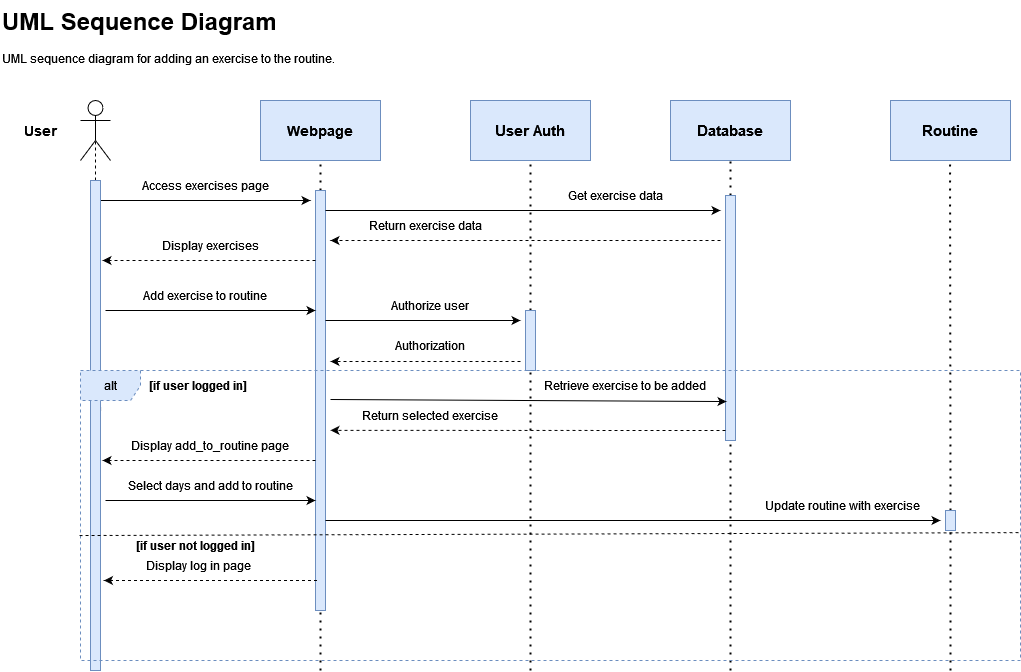

The diagram above was exported from draw.io. Its source (the exported page's mxGraphModel, read from the mxfile embedded in the PNG):
<mxGraphModel dx="792" dy="1104" grid="1" gridSize="10" guides="1" tooltips="1" connect="1" arrows="1" fold="1" page="1" pageScale="1" pageWidth="850" pageHeight="1100" math="0" shadow="0">
  <root>
    <mxCell id="0" />
    <mxCell id="1" parent="0" />
    <mxCell id="YHQxUcGRh1ba0dpen6O3-1" value="" style="shape=umlActor;verticalLabelPosition=bottom;verticalAlign=top;html=1;outlineConnect=0;" vertex="1" parent="1">
      <mxGeometry x="120" y="140" width="30" height="60" as="geometry" />
    </mxCell>
    <mxCell id="YHQxUcGRh1ba0dpen6O3-4" value="&lt;h1 style=&quot;margin-top: 0px;&quot;&gt;UML Sequence Diagram&lt;br&gt;&lt;/h1&gt;&lt;p&gt;UML sequence diagram for adding an exercise to the routine.&lt;br&gt;&lt;/p&gt;" style="text;html=1;whiteSpace=wrap;overflow=hidden;rounded=0;" vertex="1" parent="1">
      <mxGeometry x="40" y="40" width="440" height="120" as="geometry" />
    </mxCell>
    <mxCell id="YHQxUcGRh1ba0dpen6O3-5" value="&lt;font size=&quot;1&quot;&gt;&lt;b style=&quot;font-size: 14px;&quot;&gt;User&lt;/b&gt;&lt;/font&gt;" style="text;html=1;align=center;verticalAlign=middle;whiteSpace=wrap;rounded=0;" vertex="1" parent="1">
      <mxGeometry x="50" y="155" width="60" height="30" as="geometry" />
    </mxCell>
    <mxCell id="YHQxUcGRh1ba0dpen6O3-6" value="&lt;b&gt;&lt;font style=&quot;font-size: 14px;&quot;&gt;Webpage&lt;/font&gt;&lt;/b&gt;" style="rounded=0;whiteSpace=wrap;html=1;fillColor=#dae8fc;strokeColor=#6c8ebf;" vertex="1" parent="1">
      <mxGeometry x="300" y="140" width="120" height="60" as="geometry" />
    </mxCell>
    <mxCell id="YHQxUcGRh1ba0dpen6O3-7" value="&lt;font size=&quot;1&quot;&gt;&lt;b style=&quot;font-size: 15px;&quot;&gt;Database&lt;/b&gt;&lt;/font&gt;" style="rounded=0;whiteSpace=wrap;html=1;fillColor=#dae8fc;strokeColor=#6c8ebf;" vertex="1" parent="1">
      <mxGeometry x="710" y="140" width="120" height="60" as="geometry" />
    </mxCell>
    <mxCell id="YHQxUcGRh1ba0dpen6O3-8" value="" style="endArrow=none;dashed=1;html=1;rounded=0;entryX=0.5;entryY=0.5;entryDx=0;entryDy=0;entryPerimeter=0;" edge="1" parent="1" source="YHQxUcGRh1ba0dpen6O3-21" target="YHQxUcGRh1ba0dpen6O3-1">
      <mxGeometry width="50" height="50" relative="1" as="geometry">
        <mxPoint x="140" y="680" as="sourcePoint" />
        <mxPoint x="130" y="210" as="targetPoint" />
        <Array as="points" />
      </mxGeometry>
    </mxCell>
    <mxCell id="YHQxUcGRh1ba0dpen6O3-9" value="" style="endArrow=none;dashed=1;html=1;dashPattern=1 3;strokeWidth=2;rounded=0;entryX=0.5;entryY=1;entryDx=0;entryDy=0;" edge="1" parent="1" target="YHQxUcGRh1ba0dpen6O3-6">
      <mxGeometry width="50" height="50" relative="1" as="geometry">
        <mxPoint x="360" y="710" as="sourcePoint" />
        <mxPoint x="410" y="540" as="targetPoint" />
      </mxGeometry>
    </mxCell>
    <mxCell id="YHQxUcGRh1ba0dpen6O3-10" value="" style="endArrow=none;dashed=1;html=1;dashPattern=1 3;strokeWidth=2;rounded=0;entryX=0.5;entryY=1;entryDx=0;entryDy=0;" edge="1" parent="1" source="YHQxUcGRh1ba0dpen6O3-16" target="YHQxUcGRh1ba0dpen6O3-7">
      <mxGeometry width="50" height="50" relative="1" as="geometry">
        <mxPoint x="630" y="680" as="sourcePoint" />
        <mxPoint x="410" y="540" as="targetPoint" />
      </mxGeometry>
    </mxCell>
    <mxCell id="YHQxUcGRh1ba0dpen6O3-11" value="" style="endArrow=classic;html=1;rounded=0;" edge="1" parent="1">
      <mxGeometry width="50" height="50" relative="1" as="geometry">
        <mxPoint x="140" y="240" as="sourcePoint" />
        <mxPoint x="350" y="240" as="targetPoint" />
      </mxGeometry>
    </mxCell>
    <mxCell id="YHQxUcGRh1ba0dpen6O3-12" value="Access exercises page" style="text;html=1;align=center;verticalAlign=middle;whiteSpace=wrap;rounded=0;" vertex="1" parent="1">
      <mxGeometry x="170" y="210" width="150" height="30" as="geometry" />
    </mxCell>
    <mxCell id="YHQxUcGRh1ba0dpen6O3-14" value="" style="endArrow=none;dashed=1;html=1;dashPattern=1 3;strokeWidth=2;rounded=0;entryX=0.5;entryY=1;entryDx=0;entryDy=0;" edge="1" parent="1" target="YHQxUcGRh1ba0dpen6O3-13">
      <mxGeometry width="50" height="50" relative="1" as="geometry">
        <mxPoint x="360" y="650" as="sourcePoint" />
        <mxPoint x="360" y="200" as="targetPoint" />
      </mxGeometry>
    </mxCell>
    <mxCell id="YHQxUcGRh1ba0dpen6O3-13" value="" style="rounded=0;whiteSpace=wrap;html=1;fillColor=#dae8fc;strokeColor=#6c8ebf;" vertex="1" parent="1">
      <mxGeometry x="355" y="230" width="10" height="420" as="geometry" />
    </mxCell>
    <mxCell id="YHQxUcGRh1ba0dpen6O3-15" value="" style="endArrow=classic;html=1;rounded=0;" edge="1" parent="1">
      <mxGeometry width="50" height="50" relative="1" as="geometry">
        <mxPoint x="365" y="250" as="sourcePoint" />
        <mxPoint x="760" y="250" as="targetPoint" />
      </mxGeometry>
    </mxCell>
    <mxCell id="YHQxUcGRh1ba0dpen6O3-17" value="" style="endArrow=none;dashed=1;html=1;dashPattern=1 3;strokeWidth=2;rounded=0;entryX=0.5;entryY=1;entryDx=0;entryDy=0;" edge="1" parent="1" target="YHQxUcGRh1ba0dpen6O3-16">
      <mxGeometry width="50" height="50" relative="1" as="geometry">
        <mxPoint x="770" y="710" as="sourcePoint" />
        <mxPoint x="630" y="200" as="targetPoint" />
      </mxGeometry>
    </mxCell>
    <mxCell id="YHQxUcGRh1ba0dpen6O3-16" value="" style="rounded=0;whiteSpace=wrap;html=1;fillColor=#dae8fc;strokeColor=#6c8ebf;" vertex="1" parent="1">
      <mxGeometry x="765" y="235" width="10" height="245" as="geometry" />
    </mxCell>
    <mxCell id="YHQxUcGRh1ba0dpen6O3-18" value="Get exercise data" style="text;html=1;align=center;verticalAlign=middle;whiteSpace=wrap;rounded=0;" vertex="1" parent="1">
      <mxGeometry x="510" y="220" width="290" height="30" as="geometry" />
    </mxCell>
    <mxCell id="YHQxUcGRh1ba0dpen6O3-19" value="" style="endArrow=classic;html=1;rounded=0;dashed=1;" edge="1" parent="1">
      <mxGeometry width="50" height="50" relative="1" as="geometry">
        <mxPoint x="760" y="280" as="sourcePoint" />
        <mxPoint x="370" y="280" as="targetPoint" />
      </mxGeometry>
    </mxCell>
    <mxCell id="YHQxUcGRh1ba0dpen6O3-20" value="Return exercise data" style="text;html=1;align=center;verticalAlign=middle;whiteSpace=wrap;rounded=0;" vertex="1" parent="1">
      <mxGeometry x="400" y="250" width="130" height="30" as="geometry" />
    </mxCell>
    <mxCell id="YHQxUcGRh1ba0dpen6O3-22" value="" style="endArrow=none;dashed=1;html=1;rounded=0;entryX=0.5;entryY=0.5;entryDx=0;entryDy=0;entryPerimeter=0;exitX=0.5;exitY=1;exitDx=0;exitDy=0;" edge="1" parent="1" source="YHQxUcGRh1ba0dpen6O3-21" target="YHQxUcGRh1ba0dpen6O3-21">
      <mxGeometry width="50" height="50" relative="1" as="geometry">
        <mxPoint x="140" y="680" as="sourcePoint" />
        <mxPoint x="135" y="170" as="targetPoint" />
        <Array as="points">
          <mxPoint x="140" y="450" />
        </Array>
      </mxGeometry>
    </mxCell>
    <mxCell id="YHQxUcGRh1ba0dpen6O3-21" value="" style="rounded=0;whiteSpace=wrap;html=1;fillColor=#dae8fc;strokeColor=#6c8ebf;" vertex="1" parent="1">
      <mxGeometry x="130" y="220" width="10" height="490" as="geometry" />
    </mxCell>
    <mxCell id="YHQxUcGRh1ba0dpen6O3-24" value="" style="endArrow=classic;html=1;rounded=0;dashed=1;" edge="1" parent="1">
      <mxGeometry width="50" height="50" relative="1" as="geometry">
        <mxPoint x="355" y="300" as="sourcePoint" />
        <mxPoint x="142" y="300" as="targetPoint" />
      </mxGeometry>
    </mxCell>
    <mxCell id="YHQxUcGRh1ba0dpen6O3-25" value="Display exercises" style="text;html=1;align=center;verticalAlign=middle;whiteSpace=wrap;rounded=0;" vertex="1" parent="1">
      <mxGeometry x="190" y="270" width="120" height="30" as="geometry" />
    </mxCell>
    <mxCell id="YHQxUcGRh1ba0dpen6O3-26" value="" style="endArrow=classic;html=1;rounded=0;" edge="1" parent="1">
      <mxGeometry width="50" height="50" relative="1" as="geometry">
        <mxPoint x="145" y="350" as="sourcePoint" />
        <mxPoint x="355" y="350" as="targetPoint" />
      </mxGeometry>
    </mxCell>
    <mxCell id="YHQxUcGRh1ba0dpen6O3-27" value="Add exercise to routine" style="text;html=1;align=center;verticalAlign=middle;whiteSpace=wrap;rounded=0;" vertex="1" parent="1">
      <mxGeometry x="170" y="320" width="150" height="30" as="geometry" />
    </mxCell>
    <mxCell id="YHQxUcGRh1ba0dpen6O3-28" value="&lt;b&gt;&lt;font style=&quot;font-size: 15px;&quot;&gt;Routine&lt;/font&gt;&lt;/b&gt;" style="rounded=0;whiteSpace=wrap;html=1;fillColor=#dae8fc;strokeColor=#6c8ebf;" vertex="1" parent="1">
      <mxGeometry x="930" y="140" width="120" height="60" as="geometry" />
    </mxCell>
    <mxCell id="YHQxUcGRh1ba0dpen6O3-29" value="" style="endArrow=classic;html=1;rounded=0;dashed=1;" edge="1" parent="1">
      <mxGeometry width="50" height="50" relative="1" as="geometry">
        <mxPoint x="560" y="401" as="sourcePoint" />
        <mxPoint x="370" y="401" as="targetPoint" />
      </mxGeometry>
    </mxCell>
    <mxCell id="YHQxUcGRh1ba0dpen6O3-30" value="Display add_to_routine page" style="text;html=1;align=center;verticalAlign=middle;whiteSpace=wrap;rounded=0;" vertex="1" parent="1">
      <mxGeometry x="160" y="470" width="180" height="30" as="geometry" />
    </mxCell>
    <mxCell id="YHQxUcGRh1ba0dpen6O3-31" value="" style="endArrow=classic;html=1;rounded=0;" edge="1" parent="1">
      <mxGeometry width="50" height="50" relative="1" as="geometry">
        <mxPoint x="145" y="540" as="sourcePoint" />
        <mxPoint x="355" y="540" as="targetPoint" />
      </mxGeometry>
    </mxCell>
    <mxCell id="YHQxUcGRh1ba0dpen6O3-32" value="Select days and add to routine" style="text;html=1;align=center;verticalAlign=middle;whiteSpace=wrap;rounded=0;" vertex="1" parent="1">
      <mxGeometry x="152.5" y="510" width="195" height="30" as="geometry" />
    </mxCell>
    <mxCell id="YHQxUcGRh1ba0dpen6O3-33" value="&lt;b style=&quot;font-size: 15px;&quot;&gt;&lt;font style=&quot;font-size: 15px;&quot;&gt;User Auth&lt;br&gt;&lt;/font&gt;&lt;/b&gt;" style="rounded=0;whiteSpace=wrap;html=1;fillColor=#dae8fc;strokeColor=#6c8ebf;" vertex="1" parent="1">
      <mxGeometry x="510" y="140" width="120" height="60" as="geometry" />
    </mxCell>
    <mxCell id="YHQxUcGRh1ba0dpen6O3-34" value="" style="endArrow=none;dashed=1;html=1;dashPattern=1 3;strokeWidth=2;rounded=0;" edge="1" parent="1" source="YHQxUcGRh1ba0dpen6O3-37">
      <mxGeometry width="50" height="50" relative="1" as="geometry">
        <mxPoint x="570" y="680" as="sourcePoint" />
        <mxPoint x="570" y="200" as="targetPoint" />
      </mxGeometry>
    </mxCell>
    <mxCell id="YHQxUcGRh1ba0dpen6O3-35" value="" style="endArrow=none;dashed=1;html=1;dashPattern=1 3;strokeWidth=2;rounded=0;entryX=0.5;entryY=1;entryDx=0;entryDy=0;" edge="1" parent="1" source="YHQxUcGRh1ba0dpen6O3-52">
      <mxGeometry width="50" height="50" relative="1" as="geometry">
        <mxPoint x="990" y="680" as="sourcePoint" />
        <mxPoint x="989.5" y="200" as="targetPoint" />
      </mxGeometry>
    </mxCell>
    <mxCell id="YHQxUcGRh1ba0dpen6O3-36" value="" style="endArrow=classic;html=1;rounded=0;" edge="1" parent="1">
      <mxGeometry width="50" height="50" relative="1" as="geometry">
        <mxPoint x="365" y="360" as="sourcePoint" />
        <mxPoint x="560" y="360" as="targetPoint" />
      </mxGeometry>
    </mxCell>
    <mxCell id="YHQxUcGRh1ba0dpen6O3-38" value="" style="endArrow=none;dashed=1;html=1;dashPattern=1 3;strokeWidth=2;rounded=0;" edge="1" parent="1" target="YHQxUcGRh1ba0dpen6O3-37">
      <mxGeometry width="50" height="50" relative="1" as="geometry">
        <mxPoint x="570" y="710" as="sourcePoint" />
        <mxPoint x="570" y="200" as="targetPoint" />
      </mxGeometry>
    </mxCell>
    <mxCell id="YHQxUcGRh1ba0dpen6O3-37" value="" style="rounded=0;whiteSpace=wrap;html=1;fillColor=#dae8fc;strokeColor=#6c8ebf;" vertex="1" parent="1">
      <mxGeometry x="565" y="350" width="10" height="60" as="geometry" />
    </mxCell>
    <mxCell id="YHQxUcGRh1ba0dpen6O3-39" value="Authorize user" style="text;html=1;align=center;verticalAlign=middle;whiteSpace=wrap;rounded=0;" vertex="1" parent="1">
      <mxGeometry x="420" y="330" width="100" height="30" as="geometry" />
    </mxCell>
    <mxCell id="YHQxUcGRh1ba0dpen6O3-40" value="Authorization" style="text;html=1;align=center;verticalAlign=middle;whiteSpace=wrap;rounded=0;" vertex="1" parent="1">
      <mxGeometry x="440" y="370" width="60" height="30" as="geometry" />
    </mxCell>
    <mxCell id="YHQxUcGRh1ba0dpen6O3-44" value="alt" style="shape=umlFrame;whiteSpace=wrap;html=1;pointerEvents=0;dashed=1;fillColor=#dae8fc;strokeColor=#6c8ebf;" vertex="1" parent="1">
      <mxGeometry x="120" y="410" width="940" height="290" as="geometry" />
    </mxCell>
    <mxCell id="YHQxUcGRh1ba0dpen6O3-45" value="" style="endArrow=classic;html=1;rounded=0;dashed=1;" edge="1" parent="1">
      <mxGeometry width="50" height="50" relative="1" as="geometry">
        <mxPoint x="355" y="500" as="sourcePoint" />
        <mxPoint x="142" y="500" as="targetPoint" />
      </mxGeometry>
    </mxCell>
    <mxCell id="YHQxUcGRh1ba0dpen6O3-46" value="&lt;b&gt;[if user logged in]&lt;/b&gt;" style="text;html=1;align=center;verticalAlign=middle;whiteSpace=wrap;rounded=0;" vertex="1" parent="1">
      <mxGeometry x="172.5" y="410" width="130" height="30" as="geometry" />
    </mxCell>
    <mxCell id="YHQxUcGRh1ba0dpen6O3-47" value="" style="endArrow=classic;html=1;rounded=0;entryX=0.1;entryY=0.841;entryDx=0;entryDy=0;entryPerimeter=0;" edge="1" parent="1" target="YHQxUcGRh1ba0dpen6O3-16">
      <mxGeometry width="50" height="50" relative="1" as="geometry">
        <mxPoint x="370" y="439" as="sourcePoint" />
        <mxPoint x="565" y="439" as="targetPoint" />
      </mxGeometry>
    </mxCell>
    <mxCell id="YHQxUcGRh1ba0dpen6O3-48" value="Retrieve exercise to be added" style="text;html=1;align=center;verticalAlign=middle;whiteSpace=wrap;rounded=0;" vertex="1" parent="1">
      <mxGeometry x="565" y="410" width="200" height="30" as="geometry" />
    </mxCell>
    <mxCell id="YHQxUcGRh1ba0dpen6O3-49" value="" style="endArrow=classic;html=1;rounded=0;dashed=1;entryX=1.5;entryY=0.571;entryDx=0;entryDy=0;entryPerimeter=0;" edge="1" parent="1" target="YHQxUcGRh1ba0dpen6O3-13">
      <mxGeometry width="50" height="50" relative="1" as="geometry">
        <mxPoint x="765" y="470" as="sourcePoint" />
        <mxPoint x="575" y="470" as="targetPoint" />
      </mxGeometry>
    </mxCell>
    <mxCell id="YHQxUcGRh1ba0dpen6O3-50" value="Return selected exercise" style="text;html=1;align=center;verticalAlign=middle;whiteSpace=wrap;rounded=0;" vertex="1" parent="1">
      <mxGeometry x="385" y="440" width="170" height="30" as="geometry" />
    </mxCell>
    <mxCell id="YHQxUcGRh1ba0dpen6O3-51" value="" style="endArrow=classic;html=1;rounded=0;" edge="1" parent="1">
      <mxGeometry width="50" height="50" relative="1" as="geometry">
        <mxPoint x="365" y="560" as="sourcePoint" />
        <mxPoint x="980" y="560" as="targetPoint" />
      </mxGeometry>
    </mxCell>
    <mxCell id="YHQxUcGRh1ba0dpen6O3-53" value="" style="endArrow=none;dashed=1;html=1;dashPattern=1 3;strokeWidth=2;rounded=0;entryX=0.5;entryY=1;entryDx=0;entryDy=0;" edge="1" parent="1" target="YHQxUcGRh1ba0dpen6O3-52">
      <mxGeometry width="50" height="50" relative="1" as="geometry">
        <mxPoint x="990" y="710" as="sourcePoint" />
        <mxPoint x="989.5" y="200" as="targetPoint" />
      </mxGeometry>
    </mxCell>
    <mxCell id="YHQxUcGRh1ba0dpen6O3-52" value="" style="rounded=0;whiteSpace=wrap;html=1;fillColor=#dae8fc;strokeColor=#6c8ebf;" vertex="1" parent="1">
      <mxGeometry x="985" y="550" width="10" height="20" as="geometry" />
    </mxCell>
    <mxCell id="YHQxUcGRh1ba0dpen6O3-54" value="Update routine with exercise" style="text;html=1;align=center;verticalAlign=middle;whiteSpace=wrap;rounded=0;" vertex="1" parent="1">
      <mxGeometry x="790" y="530" width="185" height="30" as="geometry" />
    </mxCell>
    <mxCell id="YHQxUcGRh1ba0dpen6O3-56" value="" style="endArrow=none;dashed=1;html=1;rounded=0;exitX=-0.001;exitY=0.569;exitDx=0;exitDy=0;exitPerimeter=0;entryX=0.999;entryY=0.559;entryDx=0;entryDy=0;entryPerimeter=0;" edge="1" parent="1" source="YHQxUcGRh1ba0dpen6O3-44" target="YHQxUcGRh1ba0dpen6O3-44">
      <mxGeometry width="50" height="50" relative="1" as="geometry">
        <mxPoint x="460" y="450" as="sourcePoint" />
        <mxPoint x="510" y="400" as="targetPoint" />
      </mxGeometry>
    </mxCell>
    <mxCell id="YHQxUcGRh1ba0dpen6O3-58" value="&lt;b&gt;[if user not logged in]&lt;/b&gt;" style="text;html=1;align=center;verticalAlign=middle;whiteSpace=wrap;rounded=0;" vertex="1" parent="1">
      <mxGeometry x="160" y="570" width="150" height="30" as="geometry" />
    </mxCell>
    <mxCell id="YHQxUcGRh1ba0dpen6O3-59" value="" style="endArrow=classic;html=1;rounded=0;dashed=1;" edge="1" parent="1">
      <mxGeometry width="50" height="50" relative="1" as="geometry">
        <mxPoint x="356.5" y="620" as="sourcePoint" />
        <mxPoint x="143.5" y="620" as="targetPoint" />
      </mxGeometry>
    </mxCell>
    <mxCell id="YHQxUcGRh1ba0dpen6O3-60" value="Display log in page" style="text;html=1;align=center;verticalAlign=middle;whiteSpace=wrap;rounded=0;" vertex="1" parent="1">
      <mxGeometry x="182.5" y="590" width="110" height="30" as="geometry" />
    </mxCell>
  </root>
</mxGraphModel>